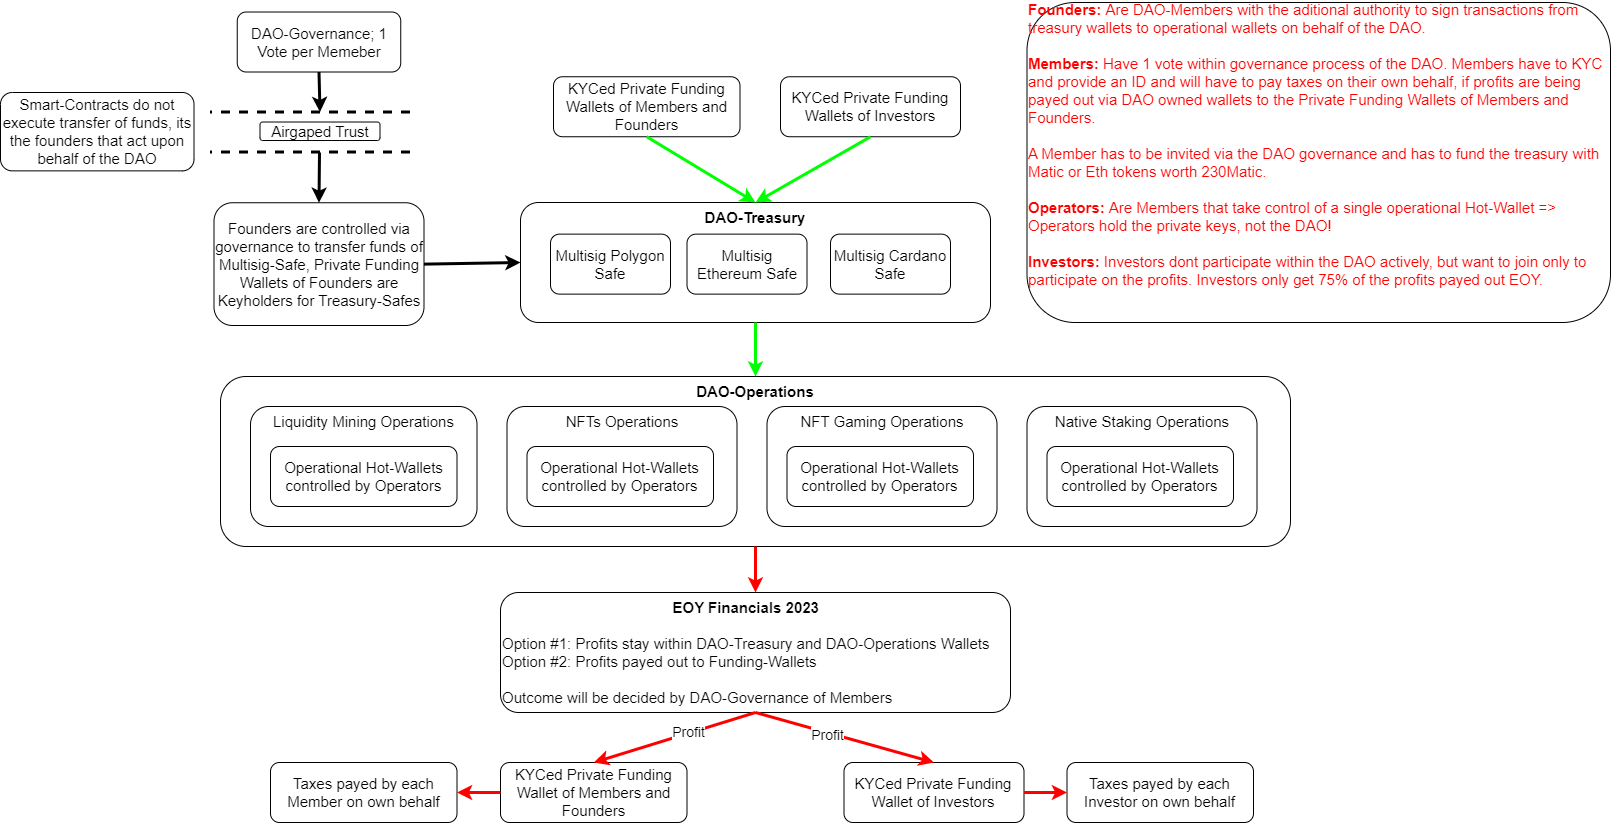

The diagram above was exported from draw.io. Its source (the exported page's mxGraphModel, read from the mxfile embedded in the PNG):
<mxGraphModel dx="2062" dy="740" grid="1" gridSize="10" guides="1" tooltips="1" connect="1" arrows="1" fold="1" page="1" pageScale="1" pageWidth="827" pageHeight="1169" math="0" shadow="0">
  <root>
    <mxCell id="0" />
    <mxCell id="1" parent="0" />
    <mxCell id="76cYOGqHApLL8cCiKRmP-1" value="&lt;div style=&quot;font-size: 15px;&quot;&gt;&lt;b style=&quot;font-size: 15px;&quot;&gt;&lt;font style=&quot;font-size: 15px;&quot;&gt;DAO-Treasury&lt;/font&gt;&lt;/b&gt;&lt;/div&gt;" style="rounded=1;whiteSpace=wrap;html=1;align=center;fontSize=15;verticalAlign=top;" vertex="1" parent="1">
      <mxGeometry x="300" y="240" width="470" height="120" as="geometry" />
    </mxCell>
    <mxCell id="76cYOGqHApLL8cCiKRmP-2" value="KYCed Private Funding Wallets of Members and Founders" style="rounded=1;whiteSpace=wrap;html=1;fontSize=15;" vertex="1" parent="1">
      <mxGeometry x="333" y="114.25" width="186.5" height="60" as="geometry" />
    </mxCell>
    <mxCell id="76cYOGqHApLL8cCiKRmP-3" value="KYCed&amp;nbsp;Private Funding Wallets of Investors" style="rounded=1;whiteSpace=wrap;html=1;fontSize=15;" vertex="1" parent="1">
      <mxGeometry x="560" y="114.25" width="180" height="60" as="geometry" />
    </mxCell>
    <mxCell id="76cYOGqHApLL8cCiKRmP-4" value="Multisig Ethereum Safe" style="rounded=1;whiteSpace=wrap;html=1;fontSize=15;" vertex="1" parent="1">
      <mxGeometry x="466.5" y="271.63" width="120" height="60" as="geometry" />
    </mxCell>
    <mxCell id="76cYOGqHApLL8cCiKRmP-5" value="Multisig Polygon Safe" style="rounded=1;whiteSpace=wrap;html=1;fontSize=15;" vertex="1" parent="1">
      <mxGeometry x="330" y="271.63" width="120" height="60" as="geometry" />
    </mxCell>
    <mxCell id="76cYOGqHApLL8cCiKRmP-6" value="Multisig Cardano Safe" style="rounded=1;whiteSpace=wrap;html=1;fontSize=15;" vertex="1" parent="1">
      <mxGeometry x="610" y="271.63" width="120" height="60" as="geometry" />
    </mxCell>
    <mxCell id="76cYOGqHApLL8cCiKRmP-12" value="" style="endArrow=classic;startArrow=none;html=1;rounded=0;entryX=0.5;entryY=0;entryDx=0;entryDy=0;exitX=0.5;exitY=1;exitDx=0;exitDy=0;strokeColor=#00FF00;strokeWidth=3;startFill=0;fontSize=15;" edge="1" parent="1" source="76cYOGqHApLL8cCiKRmP-3" target="76cYOGqHApLL8cCiKRmP-1">
      <mxGeometry width="50" height="50" relative="1" as="geometry">
        <mxPoint x="273.5" y="130" as="sourcePoint" />
        <mxPoint x="353.5" y="130" as="targetPoint" />
      </mxGeometry>
    </mxCell>
    <mxCell id="76cYOGqHApLL8cCiKRmP-13" value="&lt;div style=&quot;font-size: 15px;&quot;&gt;&lt;b style=&quot;font-size: 15px;&quot;&gt;&lt;font style=&quot;font-size: 15px;&quot;&gt;DAO-Operations&lt;/font&gt;&lt;/b&gt;&lt;/div&gt;" style="rounded=1;whiteSpace=wrap;html=1;align=center;fontSize=15;verticalAlign=top;" vertex="1" parent="1">
      <mxGeometry y="414" width="1070" height="170" as="geometry" />
    </mxCell>
    <mxCell id="76cYOGqHApLL8cCiKRmP-14" value="Liquidity Mining Operations" style="rounded=1;whiteSpace=wrap;html=1;align=center;verticalAlign=top;fontSize=15;" vertex="1" parent="1">
      <mxGeometry x="30" y="444" width="226.5" height="120" as="geometry" />
    </mxCell>
    <mxCell id="76cYOGqHApLL8cCiKRmP-15" value="" style="endArrow=classic;html=1;rounded=0;entryX=0;entryY=0.5;entryDx=0;entryDy=0;exitX=1;exitY=0.5;exitDx=0;exitDy=0;strokeWidth=3;fontSize=15;" edge="1" parent="1" source="76cYOGqHApLL8cCiKRmP-16" target="76cYOGqHApLL8cCiKRmP-1">
      <mxGeometry width="50" height="50" relative="1" as="geometry">
        <mxPoint x="373.5" y="480" as="sourcePoint" />
        <mxPoint x="513.5" y="200" as="targetPoint" />
      </mxGeometry>
    </mxCell>
    <mxCell id="76cYOGqHApLL8cCiKRmP-16" value="Founders are controlled via governance to transfer funds of Multisig-Safe, Private Funding Wallets of Founders are Keyholders for Treasury-Safes" style="rounded=1;whiteSpace=wrap;html=1;fontSize=15;" vertex="1" parent="1">
      <mxGeometry x="-6.5" y="240.25" width="210" height="122.75" as="geometry" />
    </mxCell>
    <mxCell id="76cYOGqHApLL8cCiKRmP-17" value="Operational Hot-Wallets controlled by Operators" style="rounded=1;whiteSpace=wrap;html=1;fontSize=15;" vertex="1" parent="1">
      <mxGeometry x="50" y="484" width="186.5" height="60" as="geometry" />
    </mxCell>
    <mxCell id="76cYOGqHApLL8cCiKRmP-19" value="NFTs Operations" style="rounded=1;whiteSpace=wrap;html=1;align=center;verticalAlign=top;fontSize=15;" vertex="1" parent="1">
      <mxGeometry x="286.5" y="444" width="230" height="120" as="geometry" />
    </mxCell>
    <mxCell id="76cYOGqHApLL8cCiKRmP-23" value="&lt;div style=&quot;text-align: center;&quot;&gt;&lt;b style=&quot;background-color: initial;&quot;&gt;EOY Financials 2023&lt;/b&gt;&lt;/div&gt;&lt;div style=&quot;text-align: center;&quot;&gt;&lt;br&gt;&lt;/div&gt;Option #1: Profits stay within DAO-Treasury and DAO-Operations Wallets&lt;br&gt;Option #2: Profits payed out to Funding-Wallets&lt;br&gt;&lt;br&gt;Outcome will be decided by DAO-Governance of Members" style="rounded=1;whiteSpace=wrap;html=1;fontSize=15;fontColor=#050505;verticalAlign=top;align=left;" vertex="1" parent="1">
      <mxGeometry x="280" y="630" width="510" height="120" as="geometry" />
    </mxCell>
    <mxCell id="76cYOGqHApLL8cCiKRmP-24" value="" style="endArrow=none;startArrow=classic;html=1;rounded=0;strokeWidth=3;strokeColor=#FF0000;endFill=0;exitX=0.5;exitY=0;exitDx=0;exitDy=0;entryX=0.5;entryY=1;entryDx=0;entryDy=0;fontSize=15;fontColor=#00FF00;" edge="1" parent="1" source="76cYOGqHApLL8cCiKRmP-23" target="76cYOGqHApLL8cCiKRmP-13">
      <mxGeometry width="50" height="50" relative="1" as="geometry">
        <mxPoint x="623.5" y="630" as="sourcePoint" />
        <mxPoint x="933.5" y="510" as="targetPoint" />
      </mxGeometry>
    </mxCell>
    <mxCell id="76cYOGqHApLL8cCiKRmP-25" value="DAO-Governance; 1 Vote per Memeber" style="rounded=1;whiteSpace=wrap;html=1;fontSize=15;fontColor=#050505;" vertex="1" parent="1">
      <mxGeometry x="16.75" y="49.51" width="163.5" height="60" as="geometry" />
    </mxCell>
    <mxCell id="76cYOGqHApLL8cCiKRmP-26" value="" style="endArrow=none;dashed=1;html=1;rounded=0;strokeColor=#000000;strokeWidth=3;fontSize=15;fontColor=#050505;" edge="1" parent="1">
      <mxGeometry width="50" height="50" relative="1" as="geometry">
        <mxPoint x="189.5" y="189.51" as="sourcePoint" />
        <mxPoint x="-10.5" y="189.51" as="targetPoint" />
      </mxGeometry>
    </mxCell>
    <mxCell id="76cYOGqHApLL8cCiKRmP-27" value="" style="endArrow=none;dashed=1;html=1;rounded=0;strokeColor=#000000;strokeWidth=3;fontSize=15;fontColor=#050505;" edge="1" parent="1">
      <mxGeometry width="50" height="50" relative="1" as="geometry">
        <mxPoint x="189.5" y="149.51" as="sourcePoint" />
        <mxPoint x="-10.5" y="149.51" as="targetPoint" />
      </mxGeometry>
    </mxCell>
    <mxCell id="76cYOGqHApLL8cCiKRmP-28" value="" style="endArrow=classic;html=1;rounded=0;strokeColor=#000000;strokeWidth=3;fontSize=15;fontColor=#050505;exitX=0.5;exitY=1;exitDx=0;exitDy=0;" edge="1" parent="1" source="76cYOGqHApLL8cCiKRmP-25">
      <mxGeometry width="50" height="50" relative="1" as="geometry">
        <mxPoint x="479.5" y="-0.4900000000000002" as="sourcePoint" />
        <mxPoint x="99.5" y="149.51" as="targetPoint" />
      </mxGeometry>
    </mxCell>
    <mxCell id="76cYOGqHApLL8cCiKRmP-30" value="Airgaped Trust" style="rounded=1;whiteSpace=wrap;html=1;fontSize=15;" vertex="1" parent="1">
      <mxGeometry x="39.5" y="159.51" width="120" height="18.5" as="geometry" />
    </mxCell>
    <mxCell id="76cYOGqHApLL8cCiKRmP-32" value="" style="endArrow=classic;html=1;rounded=0;strokeColor=#000000;strokeWidth=3;fontSize=15;fontColor=#050505;entryX=0.5;entryY=0;entryDx=0;entryDy=0;" edge="1" parent="1" target="76cYOGqHApLL8cCiKRmP-16">
      <mxGeometry width="50" height="50" relative="1" as="geometry">
        <mxPoint x="99" y="190" as="sourcePoint" />
        <mxPoint x="109.5" y="130" as="targetPoint" />
      </mxGeometry>
    </mxCell>
    <mxCell id="76cYOGqHApLL8cCiKRmP-36" value="NFT Gaming Operations" style="rounded=1;whiteSpace=wrap;html=1;align=center;verticalAlign=top;fontSize=15;" vertex="1" parent="1">
      <mxGeometry x="546.5" y="444" width="230" height="120" as="geometry" />
    </mxCell>
    <mxCell id="76cYOGqHApLL8cCiKRmP-42" value="" style="endArrow=classic;startArrow=none;html=1;rounded=0;exitX=0.5;exitY=1;exitDx=0;exitDy=0;strokeColor=#00FF00;strokeWidth=3;startFill=0;fontSize=15;entryX=0.5;entryY=0;entryDx=0;entryDy=0;" edge="1" parent="1" source="76cYOGqHApLL8cCiKRmP-2" target="76cYOGqHApLL8cCiKRmP-1">
      <mxGeometry width="50" height="50" relative="1" as="geometry">
        <mxPoint x="753.4999999999995" y="184.25" as="sourcePoint" />
        <mxPoint x="580" y="220" as="targetPoint" />
      </mxGeometry>
    </mxCell>
    <mxCell id="76cYOGqHApLL8cCiKRmP-44" value="Operational Hot-Wallets controlled by Operators" style="rounded=1;whiteSpace=wrap;html=1;fontSize=15;" vertex="1" parent="1">
      <mxGeometry x="306.5" y="484" width="186.5" height="60" as="geometry" />
    </mxCell>
    <mxCell id="76cYOGqHApLL8cCiKRmP-45" value="Operational Hot-Wallets controlled by Operators" style="rounded=1;whiteSpace=wrap;html=1;fontSize=15;" vertex="1" parent="1">
      <mxGeometry x="566.5" y="484" width="186.5" height="60" as="geometry" />
    </mxCell>
    <mxCell id="76cYOGqHApLL8cCiKRmP-46" value="Native Staking Operations" style="rounded=1;whiteSpace=wrap;html=1;align=center;verticalAlign=top;fontSize=15;" vertex="1" parent="1">
      <mxGeometry x="806.5" y="444" width="230" height="120" as="geometry" />
    </mxCell>
    <mxCell id="76cYOGqHApLL8cCiKRmP-47" value="Operational Hot-Wallets controlled by Operators" style="rounded=1;whiteSpace=wrap;html=1;fontSize=15;" vertex="1" parent="1">
      <mxGeometry x="826.5" y="484" width="186.5" height="60" as="geometry" />
    </mxCell>
    <mxCell id="76cYOGqHApLL8cCiKRmP-48" value="KYCed Private Funding Wallet of Members and Founders" style="rounded=1;whiteSpace=wrap;html=1;fontSize=15;" vertex="1" parent="1">
      <mxGeometry x="280" y="800" width="186.5" height="60" as="geometry" />
    </mxCell>
    <mxCell id="76cYOGqHApLL8cCiKRmP-49" value="KYCed&amp;nbsp;Private Funding Wallet of Investors" style="rounded=1;whiteSpace=wrap;html=1;fontSize=15;" vertex="1" parent="1">
      <mxGeometry x="623.5" y="800" width="180" height="60" as="geometry" />
    </mxCell>
    <mxCell id="76cYOGqHApLL8cCiKRmP-51" value="" style="endArrow=none;startArrow=classic;html=1;rounded=0;strokeWidth=3;strokeColor=#FF0000;endFill=0;exitX=0.5;exitY=0;exitDx=0;exitDy=0;entryX=0.5;entryY=1;entryDx=0;entryDy=0;fontSize=15;" edge="1" parent="1" source="76cYOGqHApLL8cCiKRmP-48" target="76cYOGqHApLL8cCiKRmP-23">
      <mxGeometry width="50" height="50" relative="1" as="geometry">
        <mxPoint x="791.75" y="670" as="sourcePoint" />
        <mxPoint x="791.75" y="610" as="targetPoint" />
      </mxGeometry>
    </mxCell>
    <mxCell id="76cYOGqHApLL8cCiKRmP-56" value="Profit" style="edgeLabel;html=1;align=center;verticalAlign=middle;resizable=0;points=[];fontSize=14;" vertex="1" connectable="0" parent="76cYOGqHApLL8cCiKRmP-51">
      <mxGeometry x="0.2166" y="3" relative="1" as="geometry">
        <mxPoint x="-4" y="3" as="offset" />
      </mxGeometry>
    </mxCell>
    <mxCell id="76cYOGqHApLL8cCiKRmP-52" value="" style="endArrow=none;startArrow=classic;html=1;rounded=0;strokeWidth=3;strokeColor=#FF0000;endFill=0;exitX=0.5;exitY=0;exitDx=0;exitDy=0;entryX=0.5;entryY=1;entryDx=0;entryDy=0;fontSize=15;" edge="1" parent="1" source="76cYOGqHApLL8cCiKRmP-49" target="76cYOGqHApLL8cCiKRmP-23">
      <mxGeometry width="50" height="50" relative="1" as="geometry">
        <mxPoint x="801.75" y="680" as="sourcePoint" />
        <mxPoint x="801.75" y="620" as="targetPoint" />
      </mxGeometry>
    </mxCell>
    <mxCell id="76cYOGqHApLL8cCiKRmP-57" value="Profit" style="edgeLabel;html=1;align=center;verticalAlign=middle;resizable=0;points=[];fontSize=14;" vertex="1" connectable="0" parent="76cYOGqHApLL8cCiKRmP-52">
      <mxGeometry x="0.1908" y="1" relative="1" as="geometry">
        <mxPoint y="1" as="offset" />
      </mxGeometry>
    </mxCell>
    <mxCell id="76cYOGqHApLL8cCiKRmP-54" value="Taxes payed by each Member on own behalf" style="rounded=1;whiteSpace=wrap;html=1;fontSize=15;" vertex="1" parent="1">
      <mxGeometry x="50" y="800" width="186.5" height="60" as="geometry" />
    </mxCell>
    <mxCell id="76cYOGqHApLL8cCiKRmP-55" value="Taxes payed by each Investor on own behalf" style="rounded=1;whiteSpace=wrap;html=1;fontSize=15;" vertex="1" parent="1">
      <mxGeometry x="846.5" y="800" width="186.5" height="60" as="geometry" />
    </mxCell>
    <mxCell id="76cYOGqHApLL8cCiKRmP-58" value="" style="endArrow=classic;startArrow=none;html=1;rounded=0;entryX=0.5;entryY=0;entryDx=0;entryDy=0;exitX=0.5;exitY=1;exitDx=0;exitDy=0;strokeColor=#00FF00;strokeWidth=3;startFill=0;fontSize=15;" edge="1" parent="1" source="76cYOGqHApLL8cCiKRmP-1" target="76cYOGqHApLL8cCiKRmP-13">
      <mxGeometry width="50" height="50" relative="1" as="geometry">
        <mxPoint x="723.4999999999995" y="184.25" as="sourcePoint" />
        <mxPoint x="588.25" y="230.13" as="targetPoint" />
      </mxGeometry>
    </mxCell>
    <mxCell id="76cYOGqHApLL8cCiKRmP-62" value="" style="endArrow=none;startArrow=classic;html=1;rounded=0;strokeWidth=3;strokeColor=#FF0000;endFill=0;exitX=1;exitY=0.5;exitDx=0;exitDy=0;entryX=0;entryY=0.5;entryDx=0;entryDy=0;fontSize=15;" edge="1" parent="1" source="76cYOGqHApLL8cCiKRmP-54" target="76cYOGqHApLL8cCiKRmP-48">
      <mxGeometry width="50" height="50" relative="1" as="geometry">
        <mxPoint x="545" y="640" as="sourcePoint" />
        <mxPoint x="545" y="594" as="targetPoint" />
      </mxGeometry>
    </mxCell>
    <mxCell id="76cYOGqHApLL8cCiKRmP-63" value="" style="endArrow=none;startArrow=classic;html=1;rounded=0;strokeWidth=3;strokeColor=#FF0000;endFill=0;exitX=0;exitY=0.5;exitDx=0;exitDy=0;entryX=1;entryY=0.5;entryDx=0;entryDy=0;fontSize=15;" edge="1" parent="1" source="76cYOGqHApLL8cCiKRmP-55" target="76cYOGqHApLL8cCiKRmP-49">
      <mxGeometry width="50" height="50" relative="1" as="geometry">
        <mxPoint x="246.5" y="840" as="sourcePoint" />
        <mxPoint x="290" y="840" as="targetPoint" />
      </mxGeometry>
    </mxCell>
    <mxCell id="76cYOGqHApLL8cCiKRmP-64" value="Smart-Contracts do not execute transfer of funds, its the founders that act upon behalf of the DAO" style="rounded=1;whiteSpace=wrap;html=1;fontSize=15;fontColor=#050505;" vertex="1" parent="1">
      <mxGeometry x="-220" y="130" width="193.5" height="78.37" as="geometry" />
    </mxCell>
    <mxCell id="76cYOGqHApLL8cCiKRmP-65" value="Founders: &lt;span style=&quot;font-weight: normal;&quot;&gt;Are DAO-Members with the aditional authority to sign transactions from treasury wallets to operational wallets on behalf of the DAO.&lt;/span&gt;&lt;br style=&quot;border-color: var(--border-color); font-size: 15px;&quot;&gt;&lt;br style=&quot;border-color: var(--border-color); font-size: 15px;&quot;&gt;&lt;div style=&quot;border-color: var(--border-color); font-size: 15px;&quot;&gt;&lt;span style=&quot;border-color: var(--border-color); background-color: initial; font-size: 15px;&quot;&gt;Members: &lt;span style=&quot;font-weight: normal;&quot;&gt;Have 1 vote within governance process of the DAO. Members have to KYC and provide an ID and will have to pay taxes on their own behalf, if profits are being payed out via DAO owned wallets to the Private Funding Wallets of Members and Founders.&lt;/span&gt;&lt;/span&gt;&lt;/div&gt;&lt;div style=&quot;border-color: var(--border-color); font-size: 15px;&quot;&gt;&lt;span style=&quot;border-color: var(--border-color); background-color: initial; font-size: 15px; font-weight: normal;&quot;&gt;&lt;br&gt;&lt;/span&gt;&lt;/div&gt;&lt;div style=&quot;border-color: var(--border-color); font-size: 15px;&quot;&gt;&lt;span style=&quot;border-color: var(--border-color); background-color: initial; font-size: 15px; font-weight: normal;&quot;&gt;A Member has to be invited via the DAO governance and has to fund the treasury with Matic or Eth tokens worth 230Matic.&lt;br&gt;&lt;/span&gt;&lt;/div&gt;&lt;div style=&quot;border-color: var(--border-color); font-size: 15px;&quot;&gt;&lt;span style=&quot;border-color: var(--border-color); background-color: initial; font-size: 15px;&quot;&gt;&lt;br style=&quot;border-color: var(--border-color); font-size: 15px;&quot;&gt;&lt;/span&gt;&lt;/div&gt;&lt;div style=&quot;border-color: var(--border-color); font-size: 15px;&quot;&gt;&lt;span style=&quot;border-color: var(--border-color); background-color: initial; font-size: 15px;&quot;&gt;Operators: &lt;span style=&quot;font-weight: normal;&quot;&gt;Are Members that take control of a single operational Hot-Wallet =&amp;gt; Operators hold the private keys, not the DAO!&lt;/span&gt;&lt;/span&gt;&lt;/div&gt;&lt;div style=&quot;border-color: var(--border-color); font-size: 15px;&quot;&gt;&lt;span style=&quot;border-color: var(--border-color); background-color: initial; font-size: 15px;&quot;&gt;&lt;span style=&quot;font-weight: normal;&quot;&gt;&lt;br&gt;&lt;/span&gt;&lt;/span&gt;&lt;/div&gt;&lt;div style=&quot;border-color: var(--border-color); font-size: 15px;&quot;&gt;&lt;span style=&quot;border-color: var(--border-color); background-color: initial; font-size: 15px;&quot;&gt;Investors:&lt;span style=&quot;font-weight: 400;&quot;&gt;&amp;nbsp;Investors dont participate within the DAO actively, but want to join only to participate on the profits. Investors only get 75% of the profits payed out EOY.&lt;/span&gt;&lt;/span&gt;&lt;/div&gt;&lt;div style=&quot;border-color: var(--border-color); font-size: 15px;&quot;&gt;&lt;span style=&quot;border-color: var(--border-color); background-color: initial; font-size: 15px;&quot;&gt;&lt;br&gt;&lt;/span&gt;&lt;/div&gt;&lt;div style=&quot;border-color: var(--border-color); font-size: 15px;&quot;&gt;&lt;br&gt;&lt;/div&gt;" style="rounded=1;whiteSpace=wrap;html=1;fontSize=15;align=left;fontColor=#FF0000;fontStyle=1" vertex="1" parent="1">
      <mxGeometry x="806.5" y="40" width="583.5" height="320" as="geometry" />
    </mxCell>
  </root>
</mxGraphModel>